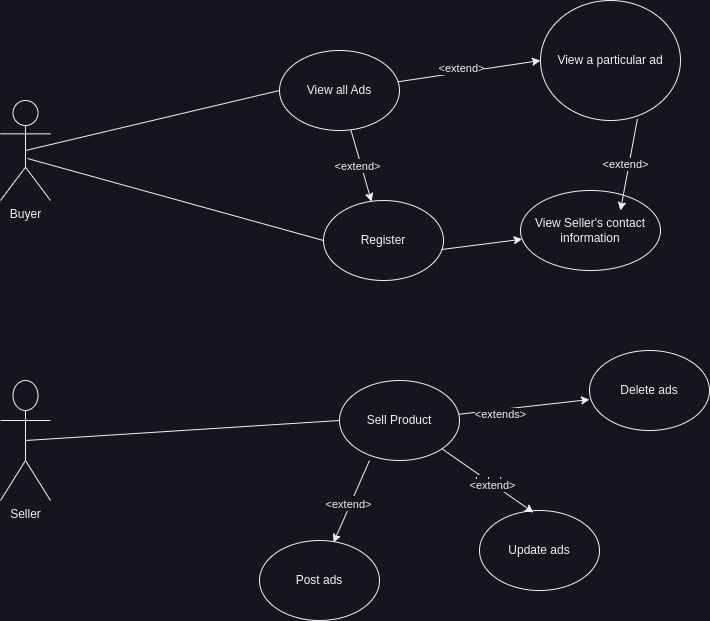

The diagram above was exported from draw.io. Its source (the exported page's mxGraphModel, read from the mxfile embedded in the PNG):
<mxGraphModel dx="1674" dy="756" grid="1" gridSize="10" guides="1" tooltips="1" connect="1" arrows="1" fold="1" page="1" pageScale="1" pageWidth="827" pageHeight="1169" math="0" shadow="0">
  <root>
    <mxCell id="0" />
    <mxCell id="1" parent="0" />
    <mxCell id="LOl7kRVODtHNezw0XO2i-1" value="Seller" style="shape=umlActor;verticalLabelPosition=bottom;verticalAlign=top;html=1;outlineConnect=0;" parent="1" vertex="1">
      <mxGeometry x="50" y="470" width="50" height="120" as="geometry" />
    </mxCell>
    <mxCell id="LOl7kRVODtHNezw0XO2i-2" value="Buyer" style="shape=umlActor;verticalLabelPosition=bottom;verticalAlign=top;html=1;outlineConnect=0;" parent="1" vertex="1">
      <mxGeometry x="50" y="190" width="50" height="100" as="geometry" />
    </mxCell>
    <mxCell id="LOl7kRVODtHNezw0XO2i-9" value="Sell Product" style="ellipse;whiteSpace=wrap;html=1;" parent="1" vertex="1">
      <mxGeometry x="389" y="470" width="120" height="80" as="geometry" />
    </mxCell>
    <mxCell id="LOl7kRVODtHNezw0XO2i-15" value="" style="endArrow=none;html=1;rounded=0;entryX=0;entryY=0.5;entryDx=0;entryDy=0;exitX=0.5;exitY=0.5;exitDx=0;exitDy=0;exitPerimeter=0;" parent="1" source="LOl7kRVODtHNezw0XO2i-1" target="LOl7kRVODtHNezw0XO2i-9" edge="1">
      <mxGeometry width="50" height="50" relative="1" as="geometry">
        <mxPoint x="120" y="520" as="sourcePoint" />
        <mxPoint x="239" y="445" as="targetPoint" />
      </mxGeometry>
    </mxCell>
    <mxCell id="LOl7kRVODtHNezw0XO2i-16" value="Register" style="ellipse;whiteSpace=wrap;html=1;" parent="1" vertex="1">
      <mxGeometry x="373" y="290" width="120" height="80" as="geometry" />
    </mxCell>
    <mxCell id="LOl7kRVODtHNezw0XO2i-17" value="" style="endArrow=none;html=1;rounded=0;entryX=0;entryY=0.5;entryDx=0;entryDy=0;exitX=0.54;exitY=0.58;exitDx=0;exitDy=0;exitPerimeter=0;" parent="1" source="LOl7kRVODtHNezw0XO2i-2" target="LOl7kRVODtHNezw0XO2i-16" edge="1">
      <mxGeometry width="50" height="50" relative="1" as="geometry">
        <mxPoint x="110" y="260" as="sourcePoint" />
        <mxPoint x="289" y="320" as="targetPoint" />
      </mxGeometry>
    </mxCell>
    <mxCell id="LOl7kRVODtHNezw0XO2i-18" value="Post ads" style="ellipse;whiteSpace=wrap;html=1;" parent="1" vertex="1">
      <mxGeometry x="309" y="630" width="120" height="80" as="geometry" />
    </mxCell>
    <mxCell id="LOl7kRVODtHNezw0XO2i-28" value="&lt;div&gt;View all Ads&lt;/div&gt;" style="ellipse;whiteSpace=wrap;html=1;" parent="1" vertex="1">
      <mxGeometry x="329" y="140" width="120" height="80" as="geometry" />
    </mxCell>
    <mxCell id="LOl7kRVODtHNezw0XO2i-29" value="View a particular ad" style="ellipse;whiteSpace=wrap;html=1;" parent="1" vertex="1">
      <mxGeometry x="590" y="90" width="140" height="120" as="geometry" />
    </mxCell>
    <mxCell id="LOl7kRVODtHNezw0XO2i-30" value="Update ads" style="ellipse;whiteSpace=wrap;html=1;" parent="1" vertex="1">
      <mxGeometry x="529" y="600" width="120" height="80" as="geometry" />
    </mxCell>
    <mxCell id="LOl7kRVODtHNezw0XO2i-31" value="" style="endArrow=none;html=1;rounded=0;entryX=0;entryY=0.5;entryDx=0;entryDy=0;exitX=0.5;exitY=0.5;exitDx=0;exitDy=0;exitPerimeter=0;" parent="1" source="LOl7kRVODtHNezw0XO2i-2" target="LOl7kRVODtHNezw0XO2i-28" edge="1">
      <mxGeometry width="50" height="50" relative="1" as="geometry">
        <mxPoint x="130" y="210" as="sourcePoint" />
        <mxPoint x="179" y="260" as="targetPoint" />
      </mxGeometry>
    </mxCell>
    <mxCell id="LOl7kRVODtHNezw0XO2i-32" value="" style="endArrow=classic;html=1;rounded=0;exitX=0.25;exitY=1;exitDx=0;exitDy=0;exitPerimeter=0;entryX=0.617;entryY=0.025;entryDx=0;entryDy=0;entryPerimeter=0;" parent="1" source="LOl7kRVODtHNezw0XO2i-9" target="LOl7kRVODtHNezw0XO2i-18" edge="1">
      <mxGeometry relative="1" as="geometry">
        <mxPoint x="323" y="570" as="sourcePoint" />
        <mxPoint x="423" y="570" as="targetPoint" />
      </mxGeometry>
    </mxCell>
    <mxCell id="LOl7kRVODtHNezw0XO2i-33" value="Label" style="edgeLabel;resizable=0;html=1;;align=center;verticalAlign=middle;" parent="LOl7kRVODtHNezw0XO2i-32" connectable="0" vertex="1">
      <mxGeometry relative="1" as="geometry" />
    </mxCell>
    <mxCell id="LOl7kRVODtHNezw0XO2i-34" value="&amp;lt;extend&amp;gt;" style="edgeLabel;html=1;align=center;verticalAlign=middle;resizable=0;points=[];" parent="LOl7kRVODtHNezw0XO2i-32" vertex="1" connectable="0">
      <mxGeometry x="0.068" y="-2" relative="1" as="geometry">
        <mxPoint as="offset" />
      </mxGeometry>
    </mxCell>
    <mxCell id="LOl7kRVODtHNezw0XO2i-35" value="" style="endArrow=classic;html=1;rounded=0;exitX=1;exitY=1;exitDx=0;exitDy=0;entryX=0.45;entryY=0.025;entryDx=0;entryDy=0;entryPerimeter=0;" parent="1" source="LOl7kRVODtHNezw0XO2i-9" target="LOl7kRVODtHNezw0XO2i-30" edge="1">
      <mxGeometry relative="1" as="geometry">
        <mxPoint x="509" y="550" as="sourcePoint" />
        <mxPoint x="609" y="550" as="targetPoint" />
      </mxGeometry>
    </mxCell>
    <mxCell id="LOl7kRVODtHNezw0XO2i-36" value="Label" style="edgeLabel;resizable=0;html=1;;align=center;verticalAlign=middle;" parent="LOl7kRVODtHNezw0XO2i-35" connectable="0" vertex="1">
      <mxGeometry relative="1" as="geometry" />
    </mxCell>
    <mxCell id="LOl7kRVODtHNezw0XO2i-38" value="&amp;lt;extend&amp;gt;" style="edgeLabel;html=1;align=center;verticalAlign=middle;resizable=0;points=[];" parent="LOl7kRVODtHNezw0XO2i-35" vertex="1" connectable="0">
      <mxGeometry x="0.1202" y="-1" relative="1" as="geometry">
        <mxPoint as="offset" />
      </mxGeometry>
    </mxCell>
    <mxCell id="LOl7kRVODtHNezw0XO2i-39" value="" style="endArrow=classic;html=1;rounded=0;entryX=0.4;entryY=0.013;entryDx=0;entryDy=0;entryPerimeter=0;" parent="1" source="LOl7kRVODtHNezw0XO2i-28" target="LOl7kRVODtHNezw0XO2i-16" edge="1">
      <mxGeometry relative="1" as="geometry">
        <mxPoint x="399" y="270" as="sourcePoint" />
        <mxPoint x="459" y="260" as="targetPoint" />
      </mxGeometry>
    </mxCell>
    <mxCell id="LOl7kRVODtHNezw0XO2i-40" value="Label" style="edgeLabel;resizable=0;html=1;;align=center;verticalAlign=middle;" parent="LOl7kRVODtHNezw0XO2i-39" connectable="0" vertex="1">
      <mxGeometry relative="1" as="geometry" />
    </mxCell>
    <mxCell id="LOl7kRVODtHNezw0XO2i-41" value="&amp;lt;extend&amp;gt;" style="edgeLabel;html=1;align=center;verticalAlign=middle;resizable=0;points=[];" parent="LOl7kRVODtHNezw0XO2i-39" vertex="1" connectable="0">
      <mxGeometry x="-0.0029" y="-3" relative="1" as="geometry">
        <mxPoint x="-1" as="offset" />
      </mxGeometry>
    </mxCell>
    <mxCell id="LOl7kRVODtHNezw0XO2i-42" value="" style="endArrow=classic;html=1;rounded=0;entryX=0;entryY=0.5;entryDx=0;entryDy=0;" parent="1" source="LOl7kRVODtHNezw0XO2i-28" target="LOl7kRVODtHNezw0XO2i-29" edge="1">
      <mxGeometry relative="1" as="geometry">
        <mxPoint x="493" y="329.5" as="sourcePoint" />
        <mxPoint x="593" y="329.5" as="targetPoint" />
      </mxGeometry>
    </mxCell>
    <mxCell id="LOl7kRVODtHNezw0XO2i-43" value="Label" style="edgeLabel;resizable=0;html=1;;align=center;verticalAlign=middle;" parent="LOl7kRVODtHNezw0XO2i-42" connectable="0" vertex="1">
      <mxGeometry relative="1" as="geometry" />
    </mxCell>
    <mxCell id="LOl7kRVODtHNezw0XO2i-44" value="&amp;lt;extend&amp;gt;" style="edgeLabel;html=1;align=center;verticalAlign=middle;resizable=0;points=[];" parent="LOl7kRVODtHNezw0XO2i-42" vertex="1" connectable="0">
      <mxGeometry x="-0.1136" y="4" relative="1" as="geometry">
        <mxPoint as="offset" />
      </mxGeometry>
    </mxCell>
    <mxCell id="wVo-9vFSM2pKTnCnNnHO-13" value="Delete ads" style="ellipse;whiteSpace=wrap;html=1;" parent="1" vertex="1">
      <mxGeometry x="639" y="440" width="120" height="80" as="geometry" />
    </mxCell>
    <mxCell id="wVo-9vFSM2pKTnCnNnHO-14" value="" style="endArrow=classic;html=1;rounded=0;entryX=0;entryY=0.613;entryDx=0;entryDy=0;entryPerimeter=0;" parent="1" source="LOl7kRVODtHNezw0XO2i-9" target="wVo-9vFSM2pKTnCnNnHO-13" edge="1">
      <mxGeometry width="50" height="50" relative="1" as="geometry">
        <mxPoint x="509" y="500" as="sourcePoint" />
        <mxPoint x="559" y="450" as="targetPoint" />
      </mxGeometry>
    </mxCell>
    <mxCell id="wVo-9vFSM2pKTnCnNnHO-15" value="&amp;lt;extends&amp;gt;" style="edgeLabel;html=1;align=center;verticalAlign=middle;resizable=0;points=[];" parent="wVo-9vFSM2pKTnCnNnHO-14" vertex="1" connectable="0">
      <mxGeometry x="-0.3782" y="-4" relative="1" as="geometry">
        <mxPoint as="offset" />
      </mxGeometry>
    </mxCell>
    <mxCell id="pRXzOav_kOGg9C51x7K9-6" value="View Seller's contact information" style="ellipse;whiteSpace=wrap;html=1;align=center;" parent="1" vertex="1">
      <mxGeometry x="570" y="280" width="140" height="80" as="geometry" />
    </mxCell>
    <mxCell id="pRXzOav_kOGg9C51x7K9-7" value="" style="endArrow=classic;html=1;rounded=0;exitX=0.983;exitY=0.613;exitDx=0;exitDy=0;exitPerimeter=0;" parent="1" source="LOl7kRVODtHNezw0XO2i-16" target="pRXzOav_kOGg9C51x7K9-6" edge="1">
      <mxGeometry width="50" height="50" relative="1" as="geometry">
        <mxPoint x="520" y="380" as="sourcePoint" />
        <mxPoint x="570" y="330" as="targetPoint" />
      </mxGeometry>
    </mxCell>
    <mxCell id="S7d3Wz5SjQXDHWzxGOqR-1" value="" style="endArrow=classic;html=1;rounded=0;entryX=0.714;entryY=0.25;entryDx=0;entryDy=0;entryPerimeter=0;exitX=0.692;exitY=0.988;exitDx=0;exitDy=0;exitPerimeter=0;" edge="1" parent="1" source="LOl7kRVODtHNezw0XO2i-29" target="pRXzOav_kOGg9C51x7K9-6">
      <mxGeometry relative="1" as="geometry">
        <mxPoint x="679" y="229" as="sourcePoint" />
        <mxPoint x="700" y="301" as="targetPoint" />
      </mxGeometry>
    </mxCell>
    <mxCell id="S7d3Wz5SjQXDHWzxGOqR-2" value="Label" style="edgeLabel;resizable=0;html=1;;align=center;verticalAlign=middle;" connectable="0" vertex="1" parent="S7d3Wz5SjQXDHWzxGOqR-1">
      <mxGeometry relative="1" as="geometry" />
    </mxCell>
    <mxCell id="S7d3Wz5SjQXDHWzxGOqR-3" value="&amp;lt;extend&amp;gt;" style="edgeLabel;html=1;align=center;verticalAlign=middle;resizable=0;points=[];" vertex="1" connectable="0" parent="S7d3Wz5SjQXDHWzxGOqR-1">
      <mxGeometry x="-0.0029" y="-3" relative="1" as="geometry">
        <mxPoint x="-1" as="offset" />
      </mxGeometry>
    </mxCell>
  </root>
</mxGraphModel>